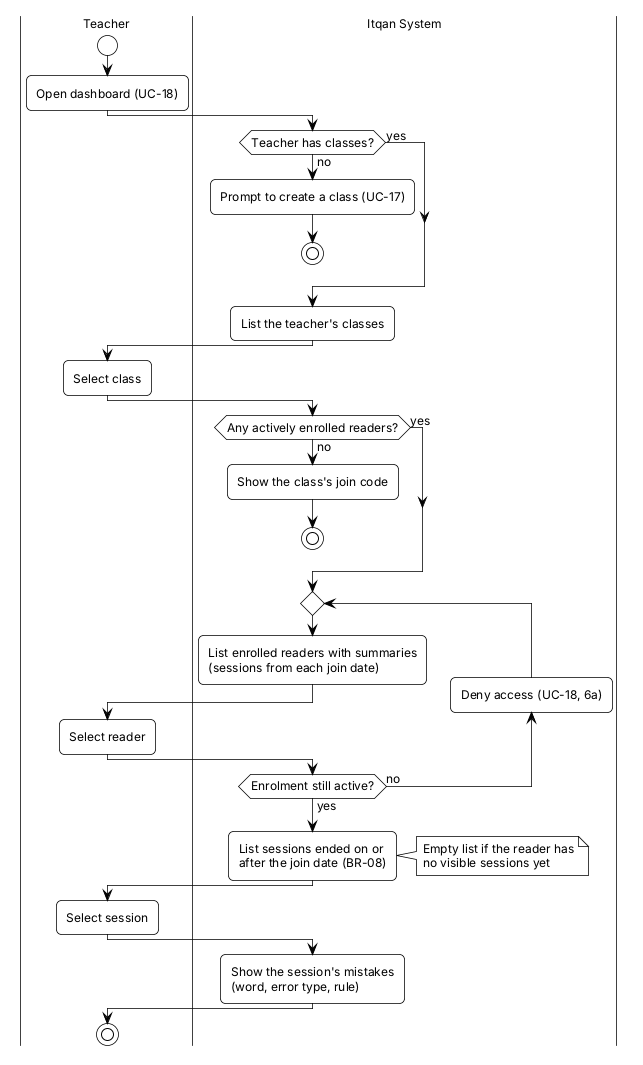

The diagram above was rendered by PlantUML. Its source (embedded in the PNG):
@startuml itqan-act-03-teacher-monitoring
' Itqan — Activity Diagram 03: Teacher monitoring
' Built only from Itqan_Requirements.md and USE_CASE_SCENARIOS.md: UC-18 with
' its exceptions; FR-23; BR-08; NFR-06.
<style>
root {
  FontName Helvetica
  FontSize 12
  FontColor #000000
  BackGroundColor #FFFFFF
  LineColor #000000
  LineThickness 0.75
  RoundCorner 0
  Shadowing 0
}

note { BackGroundColor #FFFFFF; LineColor #000000; FontColor #000000 }

activityDiagram {
  activity    { BackGroundColor #FFFFFF; LineColor #000000; FontColor #000000; RoundCorner 10 }
  diamond     { BackGroundColor #FFFFFF; LineColor #000000 }
  activityBar { BackGroundColor #000000; LineColor #000000 }
  arrow       { LineColor #000000; LineThickness 0.75 }
  swimlane    { LineColor #000000; LineThickness 0.75 }
}
</style>

|Teacher|
start
:Open dashboard (UC-18);
|Itqan System|
if (Teacher has classes?) then (no)
  :Prompt to create a class (UC-17);
  stop
else (yes)
endif
:List the teacher's classes;
|Teacher|
:Select class;
|Itqan System|
if (Any actively enrolled readers?) then (no)
  :Show the class's join code;
  stop
else (yes)
endif
repeat
  :List enrolled readers with summaries
  (sessions from each join date);
  |Teacher|
  :Select reader;
  |Itqan System|
backward:Deny access (UC-18, 6a);
repeat while (Enrolment still active?) is (no) not (yes)
:List sessions ended on or
after the join date (BR-08);
note right
  Empty list if the reader has
  no visible sessions yet
end note
|Teacher|
:Select session;
|Itqan System|
:Show the session's mistakes
(word, error type, rule);
|Teacher|
stop

@enduml